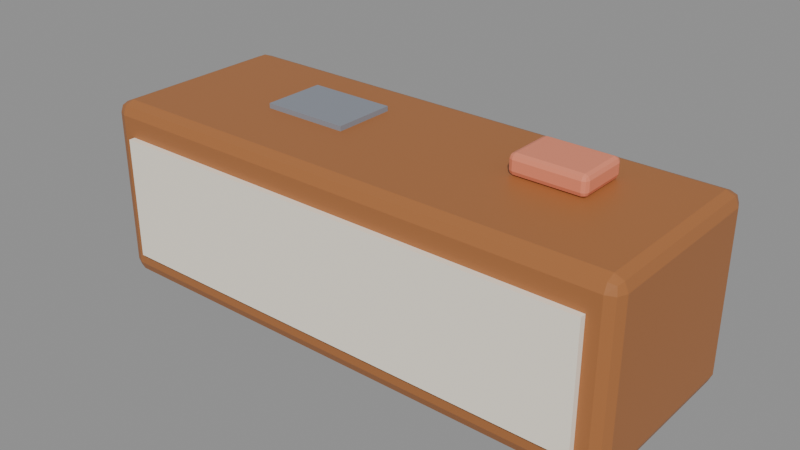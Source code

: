 # Source: int_mejaDosen.blend  (saved by Blender 5.3.31; exported with 4.5.12 LTS)
import bpy
from mathutils import Matrix  # noqa: F401  (used for matrix-valued properties, if any)

bpy.ops.wm.read_factory_settings(use_empty=True)
scene = bpy.context.scene
scene.name = 'Scene'

# ---- images (referenced by path relative to the original .blend; pixels are not part of the script)
import os
ASSET_DIR = os.environ.get("B2B_ASSET_DIR", "")  # directory of the original .blend (textures are referenced by path, not embedded)
HERE = os.path.dirname(os.path.abspath(__file__))  # packed textures are extracted next to this script under _unpacked/

def load_image(name, relpath, width, height, colorspace="sRGB"):
    """Load a texture the original file referenced (path relative to the .blend, or extracted next to this script)."""
    p = next((c for c in (os.path.join(HERE, relpath), os.path.join(ASSET_DIR, relpath)) if relpath and os.path.exists(c)), "")
    if p:
        img = bpy.data.images.load(p, check_existing=True)
        img.name = name
    else:  # same state as the original file: an image datablock whose file is absent (Cycles renders it pink)
        img = bpy.data.images.new(name, width, height)
        img.source = "FILE"
        img.filepath = "//" + (relpath or name)
    img.colorspace_settings.name = colorspace
    return img
img_palet_int_mejadosen = load_image('palet_int_mejaDosen', '_unpacked/palet_int_mejaDosen.e842665e.png', 16, 4, 'sRGB')

# ---- materials (node trees are filled in below, after node groups)
mat_palet_int_mejadosen = bpy.data.materials.new('palet_int_mejaDosen')

# ---- material node trees
mat_palet_int_mejadosen.use_nodes = True; mat_palet_int_mejadosen.node_tree.nodes.clear()
_N = mat_palet_int_mejadosen.node_tree.nodes; _L = mat_palet_int_mejadosen.node_tree.links
n0 = _N.new('ShaderNodeBsdfPrincipled'); n0.name = 'Principled BSDF'; n0.location = (-200, 100)
n0.inputs[10].default_value = 0.005
n1 = _N.new('ShaderNodeOutputMaterial'); n1.name = 'Material Output'; n1.location = (200, 100)
n2 = _N.new('ShaderNodeTexImage'); n2.name = 'Image Texture'; n2.location = (0, 0)
n2.image = img_palet_int_mejadosen
n2.interpolation = 'Closest'
_L.new(n0.outputs[0], n1.inputs[0])
_L.new(n2.outputs[0], n0.inputs[0])
n1.is_active_output = True

# ---- meshes
me_int_mejadosen = bpy.data.meshes.new('int_mejaDosen')
me_int_mejadosen.from_pydata([(-1.05, -0.35, 0.0), (-1.05, -0.4, 0.05), (-1.1, -0.35, 0.05), (-1.05, -0.3854, 0.01464), (-1.079, -0.3789, 0.02113), (-1.085, -0.3854, 0.05), (-1.085, -0.35, 0.01464), (-1.05, -0.4, 0.69), (-1.05, -0.35, 0.74), (-1.1, -0.35, 0.69), (-1.05, -0.3854, 0.7254), (-1.079, -0.3789, 0.7189), (-1.085, -0.35, 0.7254), (-1.085, -0.3854, 0.69), (-1.05, 0.35, 0.0), (-1.1, 0.35, 0.05), (-1.05, 0.4, 0.05), (-1.085, 0.35, 0.01464), (-1.079, 0.3789, 0.02113), (-1.085, 0.3854, 0.05), (-1.05, 0.3854, 0.01464), (-1.05, 0.35, 0.74), (-1.05, 0.4, 0.69), (-1.1, 0.35, 0.69), (-1.05, 0.3854, 0.7254), (-1.079, 0.3789, 0.7189), (-1.085, 0.3854, 0.69), (-1.085, 0.35, 0.7254), (1.05, -0.35, 0.0), (1.1, -0.35, 0.05), (1.05, -0.4, 0.05), (1.085, -0.35, 0.01464), (1.079, -0.3789, 0.02113), (1.085, -0.3854, 0.05), (1.05, -0.3854, 0.01464), (1.05, -0.35, 0.74), (1.05, -0.4, 0.69), (1.1, -0.35, 0.69), (1.05, -0.3854, 0.7254), (1.079, -0.3789, 0.7189), (1.085, -0.3854, 0.69), (1.085, -0.35, 0.7254), (1.05, 0.35, 0.0), (1.05, 0.4, 0.05), (1.1, 0.35, 0.05), (1.05, 0.3854, 0.01464), (1.079, 0.3789, 0.02113), (1.085, 0.3854, 0.05), (1.085, 0.35, 0.01464), (1.05, 0.35, 0.74), (1.1, 0.35, 0.69), (1.05, 0.4, 0.69), (1.085, 0.35, 0.7254), (1.079, 0.3789, 0.7189), (1.085, 0.3854, 0.69), (1.05, 0.3854, 0.7254), (-1.0, -0.425, 0.11), (-1.0, -0.425, 0.61), (-1.0, -0.395, 0.11), (-1.0, -0.395, 0.61), (1.0, -0.425, 0.11), (1.0, -0.425, 0.61), (1.0, -0.395, 0.11), (1.0, -0.395, 0.61), (0.47, 0.01, 0.74), (0.47, -0.01, 0.76), (0.45, 0.01, 0.76), (0.47, -0.004142, 0.7459), (0.4585, -0.001547, 0.7485), (0.4559, -0.004142, 0.76), (0.4559, 0.01, 0.7459), (0.47, -0.01, 0.8), (0.47, 0.01, 0.82), (0.45, 0.01, 0.8), (0.47, -0.004142, 0.8141), (0.4585, -0.001547, 0.8115), (0.4559, 0.01, 0.8141), (0.4559, -0.004142, 0.8), (0.47, 0.19, 0.74), (0.45, 0.19, 0.76), (0.47, 0.21, 0.76), (0.4559, 0.19, 0.7459), (0.4585, 0.2015, 0.7485), (0.4559, 0.2041, 0.76), (0.47, 0.2041, 0.7459), (0.47, 0.19, 0.82), (0.47, 0.21, 0.8), (0.45, 0.19, 0.8), (0.47, 0.2041, 0.8141), (0.4585, 0.2015, 0.8115), (0.4559, 0.2041, 0.8), (0.4559, 0.19, 0.8141), (0.73, 0.01, 0.74), (0.75, 0.01, 0.76), (0.73, -0.01, 0.76), (0.7441, 0.01, 0.7459), (0.7415, -0.001547, 0.7485), (0.7441, -0.004142, 0.76), (0.73, -0.004142, 0.7459), (0.73, 0.01, 0.82), (0.73, -0.01, 0.8), (0.75, 0.01, 0.8), (0.73, -0.004142, 0.8141), (0.7415, -0.001547, 0.8115), (0.7441, -0.004142, 0.8), (0.7441, 0.01, 0.8141), (0.73, 0.19, 0.74), (0.73, 0.21, 0.76), (0.75, 0.19, 0.76), (0.73, 0.2041, 0.7459), (0.7415, 0.2015, 0.7485), (0.7441, 0.2041, 0.76), (0.7441, 0.19, 0.7459), (0.73, 0.19, 0.82), (0.75, 0.19, 0.8), (0.73, 0.21, 0.8), (0.7441, 0.19, 0.8141), (0.7415, 0.2015, 0.8115), (0.7441, 0.2041, 0.8), (0.73, 0.2041, 0.8141), (-0.58, -0.08, 0.74), (-0.58, -0.08, 0.76), (-0.58, 0.18, 0.74), (-0.58, 0.18, 0.76), (-0.22, -0.08, 0.74), (-0.22, -0.08, 0.76), (-0.22, 0.18, 0.74), (-0.22, 0.18, 0.76)], [], [(0, 3, 4, 6), (1, 5, 4, 3), (2, 6, 4, 5), (7, 10, 11, 13), (8, 12, 11, 10), (9, 13, 11, 12), (14, 17, 18, 20), (15, 19, 18, 17), (16, 20, 18, 19), (21, 24, 25, 27), (22, 26, 25, 24), (23, 27, 25, 26), (28, 31, 32, 34), (29, 33, 32, 31), (30, 34, 32, 33), (35, 38, 39, 41), (36, 40, 39, 38), (37, 41, 39, 40), (42, 45, 46, 48), (43, 47, 46, 45), (44, 48, 46, 47), (49, 52, 53, 55), (50, 54, 53, 52), (51, 55, 53, 54), (14, 0, 6, 17), (17, 6, 2, 15), (1, 7, 13, 5), (5, 13, 9, 2), (8, 21, 27, 12), (12, 27, 23, 9), (22, 16, 19, 26), (26, 19, 15, 23), (42, 14, 20, 45), (45, 20, 16, 43), (21, 49, 55, 24), (24, 55, 51, 22), (50, 44, 47, 54), (54, 47, 43, 51), (28, 42, 48, 31), (31, 48, 44, 29), (49, 35, 41, 52), (52, 41, 37, 50), (36, 30, 33, 40), (40, 33, 29, 37), (0, 28, 34, 3), (3, 34, 30, 1), (35, 8, 10, 38), (38, 10, 7, 36), (14, 42, 28, 0), (2, 9, 23, 15), (30, 36, 7, 1), (49, 21, 8, 35), (16, 22, 51, 43), (44, 50, 37, 29), (56, 57, 59, 58), (58, 59, 63, 62), (62, 63, 61, 60), (60, 61, 57, 56), (58, 62, 60, 56), (63, 59, 57, 61), (64, 67, 68, 70), (65, 69, 68, 67), (66, 70, 68, 69), (71, 74, 75, 77), (72, 76, 75, 74), (73, 77, 75, 76), (78, 81, 82, 84), (79, 83, 82, 81), (80, 84, 82, 83), (85, 88, 89, 91), (86, 90, 89, 88), (87, 91, 89, 90), (92, 95, 96, 98), (93, 97, 96, 95), (94, 98, 96, 97), (99, 102, 103, 105), (100, 104, 103, 102), (101, 105, 103, 104), (106, 109, 110, 112), (107, 111, 110, 109), (108, 112, 110, 111), (113, 116, 117, 119), (114, 118, 117, 116), (115, 119, 117, 118), (78, 64, 70, 81), (81, 70, 66, 79), (65, 71, 77, 69), (69, 77, 73, 66), (72, 85, 91, 76), (76, 91, 87, 73), (86, 80, 83, 90), (90, 83, 79, 87), (106, 78, 84, 109), (109, 84, 80, 107), (85, 113, 119, 88), (88, 119, 115, 86), (114, 108, 111, 118), (118, 111, 107, 115), (92, 106, 112, 95), (95, 112, 108, 93), (113, 99, 105, 116), (116, 105, 101, 114), (100, 94, 97, 104), (104, 97, 93, 101), (64, 92, 98, 67), (67, 98, 94, 65), (99, 72, 74, 102), (102, 74, 71, 100), (78, 106, 92, 64), (66, 73, 87, 79), (94, 100, 71, 65), (113, 85, 72, 99), (80, 86, 115, 107), (108, 114, 101, 93), (120, 121, 123, 122), (122, 123, 127, 126), (126, 127, 125, 124), (124, 125, 121, 120), (122, 126, 124, 120), (127, 123, 121, 125)])
_uv = me_int_mejadosen.uv_layers.new(name='UVMap')
_uv.uv.foreach_set('vector', [0.125, 0.5, 0.125, 0.5, 0.125, 0.5, 0.125, 0.5, 0.125, 0.5, 0.125, 0.5, 0.125, 0.5, 0.125, 0.5, 0.125, 0.5, 0.125, 0.5, 0.125, 0.5, 0.125, 0.5, 0.125, 0.5, 0.125, 0.5, 0.125, 0.5, 0.125, 0.5, 0.125, 0.5, 0.125, 0.5, 0.125, 0.5, 0.125, 0.5, 0.125, 0.5, 0.125, 0.5, 0.125, 0.5, 0.125, 0.5, 0.125, 0.5, 0.125, 0.5, 0.125, 0.5, 0.125, 0.5, 0.125, 0.5, 0.125, 0.5, 0.125, 0.5, 0.125, 0.5, 0.125, 0.5, 0.125, 0.5, 0.125, 0.5, 0.125, 0.5, 0.125, 0.5, 0.125, 0.5, 0.125, 0.5, 0.125, 0.5, 0.125, 0.5, 0.125, 0.5, 0.125, 0.5, 0.125, 0.5, 0.125, 0.5, 0.125, 0.5, 0.125, 0.5, 0.125, 0.5, 0.125, 0.5, 0.125, 0.5, 0.125, 0.5, 0.125, 0.5, 0.125, 0.5, 0.125, 0.5, 0.125, 0.5, 0.125, 0.5, 0.125, 0.5, 0.125, 0.5, 0.125, 0.5, 0.125, 0.5, 0.125, 0.5, 0.125, 0.5, 0.125, 0.5, 0.125, 0.5, 0.125, 0.5, 0.125, 0.5, 0.125, 0.5, 0.125, 0.5, 0.125, 0.5, 0.125, 0.5, 0.125, 0.5, 0.125, 0.5, 0.125, 0.5, 0.125, 0.5, 0.125, 0.5, 0.125, 0.5, 0.125, 0.5, 0.125, 0.5, 0.125, 0.5, 0.125, 0.5, 0.125, 0.5, 0.125, 0.5, 0.125, 0.5, 0.125, 0.5, 0.125, 0.5, 0.125, 0.5, 0.125, 0.5, 0.125, 0.5, 0.125, 0.5, 0.125, 0.5, 0.125, 0.5, 0.125, 0.5, 0.125, 0.5, 0.125, 0.5, 0.125, 0.5, 0.125, 0.5, 0.125, 0.5, 0.125, 0.5, 0.125, 0.5, 0.125, 0.5, 0.125, 0.5, 0.125, 0.5, 0.125, 0.5, 0.125, 0.5, 0.125, 0.5, 0.125, 0.5, 0.125, 0.5, 0.125, 0.5, 0.125, 0.5, 0.125, 0.5, 0.125, 0.5, 0.125, 0.5, 0.125, 0.5, 0.125, 0.5, 0.125, 0.5, 0.125, 0.5, 0.125, 0.5, 0.125, 0.5, 0.125, 0.5, 0.125, 0.5, 0.125, 0.5, 0.125, 0.5, 0.125, 0.5, 0.125, 0.5, 0.125, 0.5, 0.125, 0.5, 0.125, 0.5, 0.125, 0.5, 0.125, 0.5, 0.125, 0.5, 0.125, 0.5, 0.125, 0.5, 0.125, 0.5, 0.125, 0.5, 0.125, 0.5, 0.125, 0.5, 0.125, 0.5, 0.125, 0.5, 0.125, 0.5, 0.125, 0.5, 0.125, 0.5, 0.125, 0.5, 0.125, 0.5, 0.125, 0.5, 0.125, 0.5, 0.125, 0.5, 0.125, 0.5, 0.125, 0.5, 0.125, 0.5, 0.125, 0.5, 0.125, 0.5, 0.125, 0.5, 0.125, 0.5, 0.125, 0.5, 0.125, 0.5, 0.125, 0.5, 0.125, 0.5, 0.125, 0.5, 0.125, 0.5, 0.125, 0.5, 0.125, 0.5, 0.125, 0.5, 0.125, 0.5, 0.125, 0.5, 0.125, 0.5, 0.125, 0.5, 0.125, 0.5, 0.125, 0.5, 0.125, 0.5, 0.125, 0.5, 0.125, 0.5, 0.125, 0.5, 0.125, 0.5, 0.125, 0.5, 0.125, 0.5, 0.125, 0.5, 0.125, 0.5, 0.125, 0.5, 0.125, 0.5, 0.125, 0.5, 0.125, 0.5, 0.125, 0.5, 0.125, 0.5, 0.125, 0.5, 0.125, 0.5, 0.125, 0.5, 0.125, 0.5, 0.125, 0.5, 0.125, 0.5, 0.125, 0.5, 0.125, 0.5, 0.125, 0.5, 0.125, 0.5, 0.125, 0.5, 0.125, 0.5, 0.125, 0.5, 0.125, 0.5, 0.125, 0.5, 0.125, 0.5, 0.125, 0.5, 0.125, 0.5, 0.125, 0.5, 0.125, 0.5, 0.125, 0.5, 0.125, 0.5, 0.125, 0.5, 0.125, 0.5, 0.125, 0.5, 0.125, 0.5, 0.125, 0.5, 0.125, 0.5, 0.125, 0.5, 0.125, 0.5, 0.125, 0.5, 0.125, 0.5, 0.125, 0.5, 0.375, 0.5, 0.375, 0.5, 0.375, 0.5, 0.375, 0.5, 0.375, 0.5, 0.375, 0.5, 0.375, 0.5, 0.375, 0.5, 0.375, 0.5, 0.375, 0.5, 0.375, 0.5, 0.375, 0.5, 0.375, 0.5, 0.375, 0.5, 0.375, 0.5, 0.375, 0.5, 0.375, 0.5, 0.375, 0.5, 0.375, 0.5, 0.375, 0.5, 0.375, 0.5, 0.375, 0.5, 0.375, 0.5, 0.375, 0.5, 0.625, 0.5, 0.625, 0.5, 0.625, 0.5, 0.625, 0.5, 0.625, 0.5, 0.625, 0.5, 0.625, 0.5, 0.625, 0.5, 0.625, 0.5, 0.625, 0.5, 0.625, 0.5, 0.625, 0.5, 0.625, 0.5, 0.625, 0.5, 0.625, 0.5, 0.625, 0.5, 0.625, 0.5, 0.625, 0.5, 0.625, 0.5, 0.625, 0.5, 0.625, 0.5, 0.625, 0.5, 0.625, 0.5, 0.625, 0.5, 0.625, 0.5, 0.625, 0.5, 0.625, 0.5, 0.625, 0.5, 0.625, 0.5, 0.625, 0.5, 0.625, 0.5, 0.625, 0.5, 0.625, 0.5, 0.625, 0.5, 0.625, 0.5, 0.625, 0.5, 0.625, 0.5, 0.625, 0.5, 0.625, 0.5, 0.625, 0.5, 0.625, 0.5, 0.625, 0.5, 0.625, 0.5, 0.625, 0.5, 0.625, 0.5, 0.625, 0.5, 0.625, 0.5, 0.625, 0.5, 0.625, 0.5, 0.625, 0.5, 0.625, 0.5, 0.625, 0.5, 0.625, 0.5, 0.625, 0.5, 0.625, 0.5, 0.625, 0.5, 0.625, 0.5, 0.625, 0.5, 0.625, 0.5, 0.625, 0.5, 0.625, 0.5, 0.625, 0.5, 0.625, 0.5, 0.625, 0.5, 0.625, 0.5, 0.625, 0.5, 0.625, 0.5, 0.625, 0.5, 0.625, 0.5, 0.625, 0.5, 0.625, 0.5, 0.625, 0.5, 0.625, 0.5, 0.625, 0.5, 0.625, 0.5, 0.625, 0.5, 0.625, 0.5, 0.625, 0.5, 0.625, 0.5, 0.625, 0.5, 0.625, 0.5, 0.625, 0.5, 0.625, 0.5, 0.625, 0.5, 0.625, 0.5, 0.625, 0.5, 0.625, 0.5, 0.625, 0.5, 0.625, 0.5, 0.625, 0.5, 0.625, 0.5, 0.625, 0.5, 0.625, 0.5, 0.625, 0.5, 0.625, 0.5, 0.625, 0.5, 0.625, 0.5, 0.625, 0.5, 0.625, 0.5, 0.625, 0.5, 0.625, 0.5, 0.625, 0.5, 0.625, 0.5, 0.625, 0.5, 0.625, 0.5, 0.625, 0.5, 0.625, 0.5, 0.625, 0.5, 0.625, 0.5, 0.625, 0.5, 0.625, 0.5, 0.625, 0.5, 0.625, 0.5, 0.625, 0.5, 0.625, 0.5, 0.625, 0.5, 0.625, 0.5, 0.625, 0.5, 0.625, 0.5, 0.625, 0.5, 0.625, 0.5, 0.625, 0.5, 0.625, 0.5, 0.625, 0.5, 0.625, 0.5, 0.625, 0.5, 0.625, 0.5, 0.625, 0.5, 0.625, 0.5, 0.625, 0.5, 0.625, 0.5, 0.625, 0.5, 0.625, 0.5, 0.625, 0.5, 0.625, 0.5, 0.625, 0.5, 0.625, 0.5, 0.625, 0.5, 0.625, 0.5, 0.625, 0.5, 0.625, 0.5, 0.625, 0.5, 0.625, 0.5, 0.625, 0.5, 0.625, 0.5, 0.625, 0.5, 0.625, 0.5, 0.625, 0.5, 0.625, 0.5, 0.625, 0.5, 0.625, 0.5, 0.625, 0.5, 0.625, 0.5, 0.625, 0.5, 0.625, 0.5, 0.625, 0.5, 0.625, 0.5, 0.625, 0.5, 0.625, 0.5, 0.625, 0.5, 0.625, 0.5, 0.625, 0.5, 0.625, 0.5, 0.625, 0.5, 0.625, 0.5, 0.625, 0.5, 0.625, 0.5, 0.625, 0.5, 0.625, 0.5, 0.625, 0.5, 0.625, 0.5, 0.625, 0.5, 0.625, 0.5, 0.625, 0.5, 0.625, 0.5, 0.625, 0.5, 0.625, 0.5, 0.625, 0.5, 0.625, 0.5, 0.625, 0.5, 0.625, 0.5, 0.625, 0.5, 0.625, 0.5, 0.625, 0.5, 0.625, 0.5, 0.625, 0.5, 0.625, 0.5, 0.625, 0.5, 0.625, 0.5, 0.625, 0.5, 0.625, 0.5, 0.625, 0.5, 0.625, 0.5, 0.625, 0.5, 0.625, 0.5, 0.625, 0.5, 0.625, 0.5, 0.625, 0.5, 0.625, 0.5, 0.625, 0.5, 0.625, 0.5, 0.625, 0.5, 0.625, 0.5, 0.625, 0.5, 0.625, 0.5, 0.625, 0.5, 0.625, 0.5, 0.625, 0.5, 0.625, 0.5, 0.625, 0.5, 0.625, 0.5, 0.625, 0.5, 0.625, 0.5, 0.625, 0.5, 0.625, 0.5, 0.625, 0.5, 0.875, 0.5, 0.875, 0.5, 0.875, 0.5, 0.875, 0.5, 0.875, 0.5, 0.875, 0.5, 0.875, 0.5, 0.875, 0.5, 0.875, 0.5, 0.875, 0.5, 0.875, 0.5, 0.875, 0.5, 0.875, 0.5, 0.875, 0.5, 0.875, 0.5, 0.875, 0.5, 0.875, 0.5, 0.875, 0.5, 0.875, 0.5, 0.875, 0.5, 0.875, 0.5, 0.875, 0.5, 0.875, 0.5, 0.875, 0.5])
me_int_mejadosen.materials.append(mat_palet_int_mejadosen)
me_int_mejadosen.update()

# ---- objects
ob_int_mejadosen = bpy.data.objects.new('int_mejaDosen', me_int_mejadosen)

# ---- transforms, parenting, visibility, modifiers, constraints
ob_int_mejadosen.location = (0.0, 0.0, 0.0)

# ---- collection membership
scene.collection.objects.link(ob_int_mejadosen)

# ---- scene / render settings (as saved in the file)
scene.frame_start = 1; scene.frame_end = 250; scene.frame_set(1)
scene.render.engine = 'BLENDER_EEVEE_NEXT'
scene.render.bake_bias = 0.0
scene.render.bake_samples = 0
scene.render.compositor_device = 'GPU'
scene.eevee.use_volume_custom_range = False
scene.eevee.fast_gi_thickness_near = 0.1
scene.eevee.fast_gi_thickness_far = 0.0
scene.eevee.ray_tracing_options.screen_trace_thickness = 0.1
bpy.context.view_layer.update()

# ---- added for rendering (the .blend has no active camera and no usable light): camera, sun + grey world if the file has none
cam_auto = bpy.data.cameras.new('AutoCamera')
cam_auto.lens = 50.0
cam_auto.sensor_width = 36.0
cam_auto.clip_end = 1000.0
ob_auto_camera = bpy.data.objects.new('AutoCamera', cam_auto)
scene.collection.objects.link(ob_auto_camera)
ob_auto_camera.location = (2.30249, -2.77549, 2.252)
ob_auto_camera.rotation_euler = (1.09748, -7.21219e-08, 0.694738)
scene.camera = ob_auto_camera
light_auto_sun = bpy.data.lights.new('AutoSun', 'SUN')
light_auto_sun.energy = 3.0
light_auto_sun.angle = 0.0523599
ob_auto_sun = bpy.data.objects.new('AutoSun', light_auto_sun)
scene.collection.objects.link(ob_auto_sun)
ob_auto_sun.rotation_euler = (0.872665, 0.174533, 0.523599)
if scene.world is None:
    world_auto = bpy.data.worlds.new('AutoWorld')
    world_auto.color = (0.3, 0.3, 0.3)
    scene.world = world_auto
bpy.context.view_layer.update()
